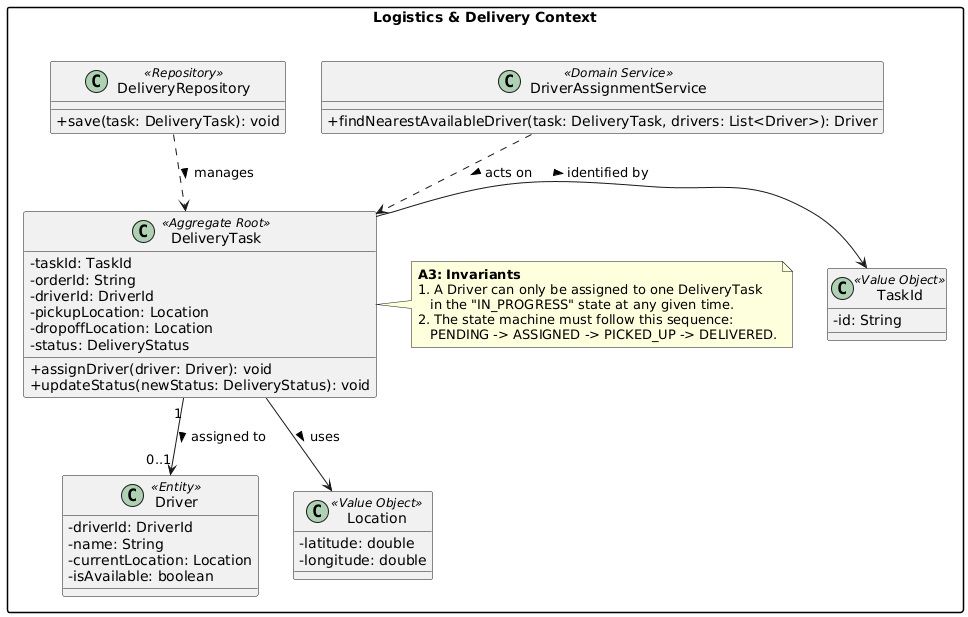

The diagram above was rendered by PlantUML. Its source (embedded in the PNG):
@startuml
skinparam packageStyle rectangle
skinparam classAttributeIconSize 0

package "Logistics & Delivery Context" {

    class DeliveryTask <<Aggregate Root>> {
        - taskId: TaskId
        - orderId: String
        - driverId: DriverId
        - pickupLocation: Location
        - dropoffLocation: Location
        - status: DeliveryStatus
        + assignDriver(driver: Driver): void
        + updateStatus(newStatus: DeliveryStatus): void
    }

    class Driver <<Entity>> {
        - driverId: DriverId
        - name: String
        - currentLocation: Location
        - isAvailable: boolean
    }

    class TaskId <<Value Object>> {
        - id: String
    }

    class Location <<Value Object>> {
        - latitude: double
        - longitude: double
    }

    class DriverAssignmentService <<Domain Service>> {
        + findNearestAvailableDriver(task: DeliveryTask, drivers: List<Driver>): Driver
    }

    class DeliveryRepository <<Repository>> {
        + save(task: DeliveryTask): void
    }

    DeliveryTask -> TaskId : identified by >
    DeliveryTask "1" --> "0..1" Driver : assigned to >
    DeliveryTask --> Location : uses >
    DriverAssignmentService ..> DeliveryTask : acts on >
    DeliveryRepository ..> DeliveryTask : manages >

    note right of DeliveryTask
        **A3: Invariants**
        1. A Driver can only be assigned to one DeliveryTask 
           in the "IN_PROGRESS" state at any given time.
        2. The state machine must follow this sequence:
           PENDING -> ASSIGNED -> PICKED_UP -> DELIVERED.
    end note
}
@enduml